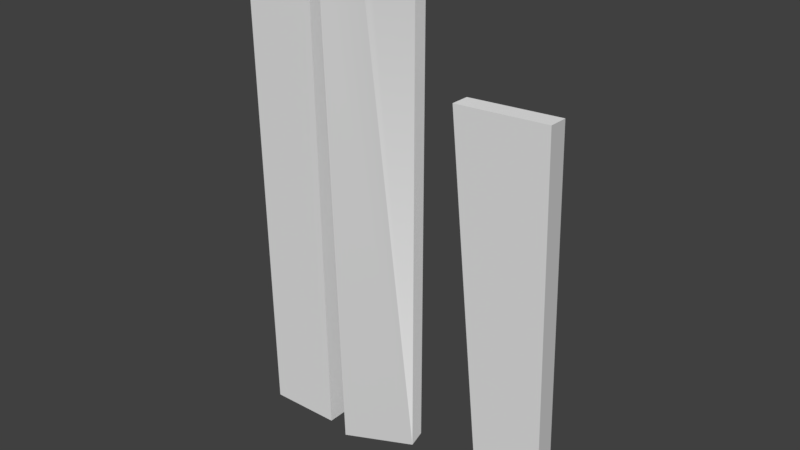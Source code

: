# Source: Fence_Elements.blend  (saved by Blender 2.78.0; exported with 4.5.12 LTS)
import bpy
from mathutils import Matrix  # noqa: F401  (used for matrix-valued properties, if any)

bpy.ops.wm.read_factory_settings(use_empty=True)
scene = bpy.context.scene
scene.name = 'Scene'

# ---- collections
col_collection_1 = bpy.data.collections.new('Collection 1'); scene.collection.children.link(col_collection_1)

# ---- world
world_world = bpy.data.worlds.new('World'); scene.world = world_world
world_world.color = (0.05088, 0.05088, 0.05088)
world_world.use_sun_shadow = False
world_world.sun_shadow_jitter_overblur = 0.0
world_world.cycles.sampling_method = 'MANUAL'

# ---- meshes
me_untitled_005 = bpy.data.meshes.new('Untitled.005')
me_untitled_005.from_pydata([(-0.2124, 1.201, 0.01599), (-0.1785, -0.02365, 0.007331), (-0.002803, 1.201, -0.03746), (-0.002803, 0.007032, -0.03746), (-0.01508, 1.201, -0.0856), (-0.01508, 0.007032, -0.0856), (-0.2247, 1.201, -0.03215), (-0.1907, -0.02365, -0.04081), (-0.125, 1.201, -0.006304), (-0.1373, 1.201, -0.05445), (-0.1166, 1.147, -0.008444), (-0.1289, 1.147, -0.05659), (-0.1016, 1.201, -0.01226), (-0.1139, 1.201, -0.0604), (0.1115, 0.9094, -0.01381), (0.2036, -0.03181, -0.01541), (0.3411, 0.9238, -0.009189), (0.3675, -0.02151, -0.01211), (0.342, 0.924, -0.0542), (0.3684, -0.02135, -0.05712), (0.1123, 0.9095, -0.05882), (0.2045, -0.03164, -0.06042), (-0.4468, 1.199, -0.009962), (-0.4233, -0.02528, -0.009962), (-0.2656, 1.203, -0.009962), (-0.242, -0.02179, -0.009962), (-0.2656, 1.203, -0.05965), (-0.242, -0.02179, -0.05965), (-0.4468, 1.199, -0.05965), (-0.4233, -0.02528, -0.05965)], [], [(0, 1, 3, 10), (8, 0, 10), (3, 2, 12, 10), (2, 3, 5, 4), (5, 7, 6, 11), (9, 11, 6), (13, 4, 5, 11), (6, 7, 1, 0), (1, 7, 5, 3), (6, 0, 8, 9), (9, 8, 10, 11), (11, 10, 12, 13), (13, 12, 2, 4), (14, 15, 17, 16), (16, 17, 19, 18), (18, 19, 21, 20), (20, 21, 15, 14), (15, 21, 19, 17), (20, 14, 16, 18), (22, 23, 25, 24), (24, 25, 27, 26), (26, 27, 29, 28), (28, 29, 23, 22), (23, 29, 27, 25), (28, 22, 24, 26)])
_k = set([(0, 1), (0, 6), (0, 8), (1, 3), (1, 7), (2, 3), (2, 4), (2, 12), (3, 5), (4, 5), (4, 13), (5, 7), (6, 7), (6, 9), (8, 10), (9, 11), (10, 12), (11, 13), (14, 15), (14, 16), (14, 20), (15, 17), (15, 21), (16, 17), (16, 18), (17, 19), (18, 19), (18, 20), (19, 21), (20, 21), (22, 23), (22, 24), (22, 28), (23, 25), (23, 29), (24, 25), (24, 26), (25, 27), (26, 27), (26, 28), (27, 29), (28, 29)])
me_untitled_005.attributes.new('sharp_edge', 'BOOLEAN', 'EDGE').data.foreach_set('value', [ (min(e.vertices), max(e.vertices)) in _k for e in me_untitled_005.edges])
_uv = me_untitled_005.uv_layers.new(name='map1')
_uv.uv.foreach_set('vector', [0.052, 0.9415, 0.05607, 0.6925, 0.08837, 0.6971, 0.0735, 0.9321, 0.065, 0.9421, 0.052, 0.9415, 0.0735, 0.9321, 0.08837, 0.6971, 0.09884, 0.9379, 0.08388, 0.9408, 0.0735, 0.9321, 0.09884, 0.9379, 0.08837, 0.6971, 0.0968, 0.6966, 0.1072, 0.9377, 0.01478, 0.6965, 0.04764, 0.6924, 0.04357, 0.9413, 0.0262, 0.9286, 0.02937, 0.9406, 0.0262, 0.9286, 0.04357, 0.9413, 0.02039, 0.9399, 0.004249, 0.9387, 0.01478, 0.6965, 0.0262, 0.9286, 0.04357, 0.9413, 0.04764, 0.6924, 0.05607, 0.6925, 0.052, 0.9415, 0.05607, 0.6925, 0.05764, 0.6841, 0.08925, 0.6886, 0.08837, 0.6971, 0.05083, 0.9501, 0.052, 0.9415, 0.065, 0.9421, 0.06675, 0.9506, 0.06675, 0.9506, 0.065, 0.9421, 0.0735, 0.9321, 0.07397, 0.9408, 0.07397, 0.9408, 0.0735, 0.9321, 0.08388, 0.9408, 0.08358, 0.9489, 0.08358, 0.9489, 0.08388, 0.9408, 0.09884, 0.9379, 0.1014, 0.9465, 0.4931, 0.6308, 0.2683, 0.627, 0.2677, 0.5954, 0.4934, 0.5858, 0.4934, 0.5858, 0.2677, 0.5954, 0.267, 0.5872, 0.4933, 0.5776, 0.4904, 0.6841, 0.2669, 0.6668, 0.2682, 0.6353, 0.4928, 0.639, 0.4928, 0.639, 0.2682, 0.6353, 0.2683, 0.627, 0.4931, 0.6308, 0.2683, 0.627, 0.2595, 0.6271, 0.2589, 0.5957, 0.2677, 0.5954, 0.5018, 0.6304, 0.4931, 0.6308, 0.4934, 0.5858, 0.5021, 0.5862, 0.1593, 0.6989, 0.1593, 0.9636, 0.1274, 0.9641, 0.1274, 0.6984, 0.1274, 0.6984, 0.1274, 0.9641, 0.1192, 0.9643, 0.1192, 0.6982, 0.1994, 0.6996, 0.1993, 0.9629, 0.1676, 0.9633, 0.1676, 0.6992, 0.1676, 0.6992, 0.1676, 0.9633, 0.1593, 0.9636, 0.1593, 0.6989, 0.1593, 0.9636, 0.1593, 0.9723, 0.1278, 0.9729, 0.1274, 0.9641, 0.1593, 0.6901, 0.1593, 0.6989, 0.1274, 0.6984, 0.1277, 0.6897])
_uv.active_render = True
_uv = me_untitled_005.uv_layers.new(name='uvSet')
_uv.uv.foreach_set('vector', [0.4591, 0.902, 0.4733, 0.03492, 0.5858, 0.051, 0.534, 0.8694, 0.5044, 0.904, 0.4591, 0.902, 0.534, 0.8694, 0.5858, 0.051, 0.6222, 0.8896, 0.5701, 0.8994, 0.534, 0.8694, 0.6222, 0.8896, 0.5858, 0.051, 0.6151, 0.04932, 0.6515, 0.8887, 0.3295, 0.04894, 0.4439, 0.03442, 0.4298, 0.9012, 0.3693, 0.8573, 0.3803, 0.899, 0.3693, 0.8573, 0.4298, 0.9012, 0.349, 0.8965, 0.2928, 0.8924, 0.3295, 0.04894, 0.3693, 0.8573, 0.4298, 0.9012, 0.4439, 0.03442, 0.4733, 0.03492, 0.4591, 0.902, 0.4733, 0.03492, 0.4787, 0.005623, 0.5888, 0.02119, 0.5858, 0.051, 0.455, 0.9318, 0.4591, 0.902, 0.5044, 0.904, 0.5105, 0.9337, 0.5105, 0.9337, 0.5044, 0.904, 0.534, 0.8694, 0.5356, 0.8994, 0.5356, 0.8994, 0.534, 0.8694, 0.5701, 0.8994, 0.5691, 0.9277, 0.5691, 0.9277, 0.5701, 0.8994, 0.6222, 0.8896, 0.6313, 0.9195, 0.8279, 0.03236, 0.8161, 0.7418, 0.7162, 0.7437, 0.686, 0.03136, 0.686, 0.03136, 0.7162, 0.7437, 0.6904, 0.7458, 0.66, 0.03153, 0.996, 0.04087, 0.9417, 0.746, 0.842, 0.7419, 0.8538, 0.03335, 0.8538, 0.03335, 0.842, 0.7419, 0.8161, 0.7418, 0.8279, 0.03236, 0.8161, 0.7418, 0.8162, 0.7693, 0.7173, 0.7713, 0.7162, 0.7437, 0.8267, 0.004793, 0.8279, 0.03236, 0.686, 0.03136, 0.6871, 0.003947, 0.1437, 0.03666, 0.1437, 0.9583, 0.0328, 0.9601, 0.03277, 0.03491, 0.03277, 0.03491, 0.0328, 0.9601, 0.004024, 0.9609, 0.003968, 0.03417, 0.2833, 0.03906, 0.2832, 0.9561, 0.1725, 0.9574, 0.1726, 0.03755, 0.1726, 0.03755, 0.1725, 0.9574, 0.1437, 0.9583, 0.1437, 0.03666, 0.1437, 0.9583, 0.1438, 0.9888, 0.03388, 0.9907, 0.0328, 0.9601, 0.1437, 0.006013, 0.1437, 0.03666, 0.03277, 0.03491, 0.03384, 0.00439])
_ca = me_untitled_005.color_attributes.new('Col', 'BYTE_COLOR', 'CORNER')
_ca.data.foreach_set('color', [0.162, 0.05613, 0.02029, 1.0, 0.162, 0.05613, 0.02029, 1.0, 0.162, 0.05613, 0.02029, 1.0, 0.162, 0.05613, 0.02029, 1.0, 0.162, 0.05613, 0.02029, 1.0, 0.162, 0.05613, 0.02029, 1.0, 0.162, 0.05613, 0.02029, 1.0, 0.162, 0.05613, 0.02029, 1.0, 0.162, 0.05613, 0.02029, 1.0, 0.162, 0.05613, 0.02029, 1.0, 0.162, 0.05613, 0.02029, 1.0, 0.162, 0.05613, 0.02029, 1.0, 0.162, 0.05613, 0.02029, 1.0, 0.162, 0.05613, 0.02029, 1.0, 0.162, 0.05613, 0.02029, 1.0, 0.162, 0.05613, 0.02029, 1.0, 0.162, 0.05613, 0.02029, 1.0, 0.162, 0.05613, 0.02029, 1.0, 0.162, 0.05613, 0.02029, 1.0, 0.162, 0.05613, 0.02029, 1.0, 0.162, 0.05613, 0.02029, 1.0, 0.162, 0.05613, 0.02029, 1.0, 0.162, 0.05613, 0.02029, 1.0, 0.162, 0.05613, 0.02029, 1.0, 0.162, 0.05613, 0.02029, 1.0, 0.162, 0.05613, 0.02029, 1.0, 0.162, 0.05613, 0.02029, 1.0, 0.162, 0.05613, 0.02029, 1.0, 0.162, 0.05613, 0.02029, 1.0, 0.162, 0.05613, 0.02029, 1.0, 0.1329, 0.08228, 0.03071, 1.0, 0.1329, 0.08228, 0.03071, 1.0, 0.1329, 0.08228, 0.03071, 1.0, 0.1329, 0.08228, 0.03071, 1.0, 0.2542, 0.08438, 0.02956, 1.0, 0.2542, 0.08438, 0.02956, 1.0, 0.2542, 0.08438, 0.02956, 1.0, 0.2542, 0.08438, 0.02956, 1.0, 0.162, 0.05613, 0.02029, 1.0, 0.162, 0.05613, 0.02029, 1.0, 0.162, 0.05613, 0.02029, 1.0, 0.162, 0.05613, 0.02029, 1.0, 0.162, 0.05613, 0.02029, 1.0, 0.162, 0.05613, 0.02029, 1.0, 0.162, 0.05613, 0.02029, 1.0, 0.162, 0.05613, 0.02029, 1.0, 0.2542, 0.08438, 0.02956, 1.0, 0.2542, 0.08438, 0.02956, 1.0, 0.2542, 0.08438, 0.02956, 1.0, 0.2542, 0.08438, 0.02956, 1.0, 0.162, 0.05613, 0.02029, 1.0, 0.162, 0.05613, 0.02029, 1.0, 0.162, 0.05613, 0.02029, 1.0, 0.162, 0.05613, 0.02029, 1.0, 0.162, 0.05613, 0.02029, 1.0, 0.162, 0.05613, 0.02029, 1.0, 0.162, 0.05613, 0.02029, 1.0, 0.162, 0.05613, 0.02029, 1.0, 0.162, 0.05613, 0.02029, 1.0, 0.162, 0.05613, 0.02029, 1.0, 0.162, 0.05613, 0.02029, 1.0, 0.162, 0.05613, 0.02029, 1.0, 0.162, 0.05613, 0.02029, 1.0, 0.162, 0.05613, 0.02029, 1.0, 0.162, 0.05613, 0.02029, 1.0, 0.162, 0.05613, 0.02029, 1.0, 0.1329, 0.08228, 0.03071, 1.0, 0.1329, 0.08228, 0.03071, 1.0, 0.1329, 0.08228, 0.03071, 1.0, 0.1329, 0.08228, 0.03071, 1.0, 0.2542, 0.08438, 0.02956, 1.0, 0.2542, 0.08438, 0.02956, 1.0, 0.2542, 0.08438, 0.02956, 1.0, 0.2542, 0.08438, 0.02956, 1.0, 0.162, 0.05613, 0.02029, 1.0, 0.162, 0.05613, 0.02029, 1.0, 0.162, 0.05613, 0.02029, 1.0, 0.162, 0.05613, 0.02029, 1.0, 0.162, 0.05613, 0.02029, 1.0, 0.162, 0.05613, 0.02029, 1.0, 0.162, 0.05613, 0.02029, 1.0, 0.162, 0.05613, 0.02029, 1.0, 0.162, 0.05613, 0.02029, 1.0, 0.162, 0.05613, 0.02029, 1.0, 0.162, 0.05613, 0.02029, 1.0, 0.162, 0.05613, 0.02029, 1.0, 0.162, 0.05613, 0.02029, 1.0, 0.162, 0.05613, 0.02029, 1.0, 0.162, 0.05613, 0.02029, 1.0, 0.162, 0.05613, 0.02029, 1.0, 0.1329, 0.08228, 0.03071, 1.0, 0.1329, 0.08228, 0.03071, 1.0, 0.1329, 0.08228, 0.03071, 1.0, 0.1329, 0.08228, 0.03071, 1.0, 0.2542, 0.08438, 0.02956, 1.0, 0.2542, 0.08438, 0.02956, 1.0, 0.2542, 0.08438, 0.02956, 1.0, 0.2542, 0.08438, 0.02956, 1.0])
me_untitled_005.use_remesh_preserve_volume = False
me_untitled_005.use_remesh_preserve_attributes = False
me_untitled_005.use_mirror_vertex_groups = False
me_untitled_005.update()
me_untitled_005.normals_split_custom_set([tuple(v) for v in zip(*[iter([0.003484, 0.04187, 0.9991, 2.047e-05, -3.103e-06, 1.0, 3.211e-05, -0.002434, 1.0, 7.544e-05, -0.005293, 1.0, 2.052e-05, 1.829e-07, 1.0, 0.05438, -0.1567, 0.9861, 0.1513, 0.2297, 0.9614, 0.2172, 0.246, 0.9446, 2.047e-05, -1.934e-09, 1.0, 2.047e-05, 3.412e-06, 1.0, 0.4061, -0.1773, 0.8965, 1.0, -1.186e-05, -2.05e-05, 1.0, 1.18e-05, -2.05e-05, 1.0, -1.08e-08, -2.05e-05, 1.0, 0.0, -2.05e-05, -0.0005616, 0.0166, -0.9999, -2.047e-05, 3.058e-06, -1.0, -0.02989, -0.1195, -0.9924, -0.3281, -0.2294, -0.9164, -2.055e-05, -1.502e-05, -1.0, -0.4215, 0.1603, -0.8925, -2.052e-05, 1.829e-07, -1.0, -2.052e-05, -3.094e-09, -1.0, -2.052e-05, -1.186e-05, -1.0, -0.03726, -0.1323, -0.9905, -0.05381, 0.156, -0.9863, -0.9996, -0.02862, 1.378e-05, -0.9996, -0.0286, 1.39e-05, -0.9996, -0.02861, 1.383e-05, -0.9996, -0.02772, 1.858e-05, 0.1669, -0.986, 1.311e-05, 0.1669, -0.986, 1.262e-05, 0.1669, -0.986, 1.287e-05, 0.1669, -0.986, 1.286e-05, 0.0, 1.0, -2.077e-07, 0.0, 1.0, -2.077e-07, -0.09833, 0.9822, 0.1602, -0.1644, 0.9822, 0.09115, 0.9921, 0.1066, -0.06535, 0.8868, 0.2831, -0.3653, 0.9269, 0.2916, -0.2363, 0.9269, 0.2916, -0.2363, -0.8894, 0.2691, 0.3695, -0.9578, 0.2691, 0.1015, -0.9726, 0.2261, 0.0542, -0.8465, 0.3803, 0.3725, 0.118, 0.9813, -0.152, 0.1715, 0.9813, -0.08716, 0.0, 1.0, -7.351e-07, 0.0, 1.0, -7.351e-07, 2.161e-05, 4.211e-06, 1.0, 2.163e-05, 4.069e-06, 1.0, 2.157e-05, 4.449e-06, 1.0, 2.149e-05, 4.86e-06, 1.0, 0.9882, -0.1529, -3.785e-06, 0.9882, -0.1529, 4.837e-06, 0.9882, -0.1529, -3.785e-06, 0.9882, -0.1529, -1.238e-05, -2.172e-05, -3.663e-06, -1.0, -2.183e-05, -3.08e-06, -1.0, -2.158e-05, -4.456e-06, -1.0, -2.197e-05, -2.293e-06, -1.0, -0.9965, 0.08371, -4.252e-06, -0.9965, 0.08371, -4.472e-06, -0.9965, 0.08371, -1.308e-05, -0.9965, 0.08371, 4.392e-06, -0.1184, -0.993, 1.308e-05, -0.1184, -0.993, 4.378e-06, -0.1184, -0.993, 4.277e-06, -0.1184, -0.993, -4.411e-06, 0.1184, 0.993, 2.847e-06, 0.1184, 0.993, 2.847e-06, 0.1184, 0.993, -5.836e-06, 0.1184, 0.993, 1.154e-05, 0.0, 0.0, 1.0, 0.0, 0.0, 1.0, 0.0, 0.0, 1.0, 0.0, 0.0, 1.0, 0.9998, 0.01922, 0.0, 0.9998, 0.01922, 0.0, 0.9998, 0.01922, 0.0, 0.9998, 0.01922, 0.0, 0.0, 0.0, -1.0, 0.0, 0.0, -1.0, 0.0, 0.0, -1.0, 0.0, 0.0, -1.0, -0.9998, -0.01922, 0.0, -0.9998, -0.01922, 0.0, -0.9998, -0.01922, 0.0, -0.9998, -0.01922, 0.0, 0.01922, -0.9998, 0.0, 0.01922, -0.9998, 0.0, 0.01922, -0.9998, 0.0, 0.01922, -0.9998, 0.0, -0.01923, 0.9998, 0.0, -0.01923, 0.9998, 0.0, -0.01923, 0.9998, 0.0, -0.01923, 0.9998, 0.0])] * 3)])

# ---- objects
ob_polysurface516 = bpy.data.objects.new('polySurface516', me_untitled_005)

# ---- transforms, parenting, visibility, modifiers, constraints
ob_polysurface516.location = (0.0, 0.0, 0.0)
ob_polysurface516.rotation_euler = (1.571, -0.0, 0.0)
ob_polysurface516.scale = (4.499, 4.499, 4.499)
ob_polysurface516.color = (0.8, 0.8, 0.8, 1.0)
ob_polysurface516.lineart.crease_threshold = 0.0

# ---- collection membership
col_collection_1.objects.link(ob_polysurface516)

# ---- scene / render settings (as saved in the file)
scene.frame_start = 1; scene.frame_end = 250; scene.frame_set(0)
scene.render.engine = 'BLENDER_EEVEE_NEXT'
scene.render.resolution_percentage = 50
scene.render.dither_intensity = 0.0
scene.cycles.use_denoising = False
scene.cycles.samples = 128
scene.cycles.sampling_pattern = 'TABULATED_SOBOL'
scene.cycles.light_sampling_threshold = 0.0
scene.cycles.use_adaptive_sampling = False
scene.cycles.use_light_tree = False
scene.cycles.blur_glossy = 0.0
scene.cycles.sample_clamp_indirect = 0.0
scene.view_settings.view_transform = 'Standard'
bpy.context.view_layer.update()

# ---- added for rendering (the .blend has no active camera and no usable light): camera, sun
cam_auto = bpy.data.cameras.new('AutoCamera')
cam_auto.lens = 50.0
cam_auto.sensor_width = 36.0
cam_auto.clip_end = 1000.0
ob_auto_camera = bpy.data.objects.new('AutoCamera', cam_auto)
scene.collection.objects.link(ob_auto_camera)
ob_auto_camera.location = (5.99764, -7.2522, 7.57387)
ob_auto_camera.rotation_euler = (1.09748, -7.21219e-08, 0.694738)
scene.camera = ob_auto_camera
light_auto_sun = bpy.data.lights.new('AutoSun', 'SUN')
light_auto_sun.energy = 3.0
light_auto_sun.angle = 0.0523599
ob_auto_sun = bpy.data.objects.new('AutoSun', light_auto_sun)
scene.collection.objects.link(ob_auto_sun)
ob_auto_sun.rotation_euler = (0.872665, 0.174533, 0.523599)
bpy.context.view_layer.update()
